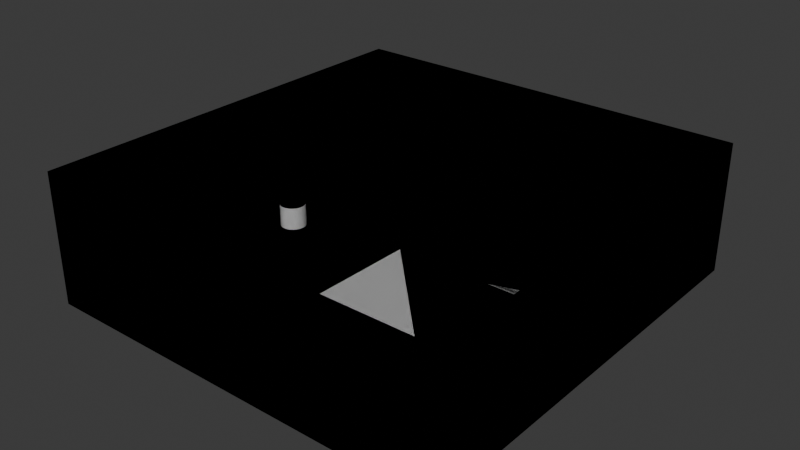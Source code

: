 # Source: MapaPrueba.blend  (saved by Blender 4.1.24; exported with 4.5.12 LTS)
import bpy
from mathutils import Matrix  # noqa: F401  (used for matrix-valued properties, if any)

bpy.ops.wm.read_factory_settings(use_empty=True)
scene = bpy.context.scene
scene.name = 'Scene'

# ---- collections
col_collection = bpy.data.collections.new('Collection'); scene.collection.children.link(col_collection)

# ---- materials (node trees are filled in below, after node groups)
mat_material = bpy.data.materials.new('Material')
mat_material.alpha_threshold = 0.0
mat_material.use_transparent_shadow = False
mat_material.roughness = 0.5
mat_material.line_color = (0.0, 0.0, 0.0, 1.0)

# ---- material node trees
mat_material.use_nodes = True; mat_material.node_tree.nodes.clear()
_N = mat_material.node_tree.nodes; _L = mat_material.node_tree.links
n0 = _N.new('ShaderNodeOutputMaterial'); n0.name = 'Material Output'; n0.location = (300, 300)
n1 = _N.new('ShaderNodeBsdfPrincipled'); n1.name = 'Principled BSDF'; n1.location = (10, 300)
n1.inputs[3].default_value = 1.45
_L.new(n1.outputs[0], n0.inputs[0])
n0.is_active_output = True

# ---- world
world_world = bpy.data.worlds.new('World'); scene.world = world_world
world_world.use_nodes = True; world_world.node_tree.nodes.clear()
_N = world_world.node_tree.nodes; _L = world_world.node_tree.links
n0 = _N.new('ShaderNodeOutputWorld'); n0.name = 'World Output'; n0.location = (300, 300)
n1 = _N.new('ShaderNodeBackground'); n1.name = 'Background'; n1.location = (10, 300)
n1.inputs[0].default_value = (0.05088, 0.05088, 0.05088, 1.0)
_L.new(n1.outputs[0], n0.inputs[0])
n0.is_active_output = True
world_world.color = (0.05088, 0.05088, 0.05088)
world_world.use_sun_shadow = False
world_world.sun_shadow_jitter_overblur = 0.0

# ---- meshes
me_cube_001 = bpy.data.meshes.new('Cube.001')
me_cube_001.from_pydata([(-2.206, -2.206, -2.206), (-2.206, -2.206, 2.206), (-2.206, 2.206, -2.206), (-2.206, 2.206, 2.206), (2.206, -2.206, -2.206), (2.206, -2.206, 2.206), (2.206, 2.206, -2.206), (2.206, 2.206, 2.206), (-23.67, 66.72, 27.77), (-23.67, 66.72, -1.951), (-23.67, -30.84, 27.77), (-23.67, -30.84, -1.951), (71.66, 66.72, 27.77), (71.66, 66.72, -1.951), (71.66, -30.84, 27.77), (71.66, -30.84, -1.951), (71.66, 17.94, -1.951), (23.99, 66.72, -1.951), (23.99, -30.84, -1.951), (-23.67, 17.94, -1.951), (23.99, 17.94, -1.951), (71.66, 17.94, 6.962), (71.66, -30.84, 6.962), (23.99, -30.84, 6.962), (23.99, 17.94, 6.962), (-23.67, 42.33, -1.951), (0.1589, 66.72, -1.951), (23.99, 42.33, -1.951), (0.1589, 17.94, -1.951), (0.1589, 42.33, -1.951), (12.08, 66.72, -1.951), (23.99, 54.53, -1.951), (0.1589, 54.53, -1.951), (12.08, 42.33, -1.951), (12.08, 54.53, -1.951), (23.99, 54.53, 0.4899), (23.99, 42.33, 0.4899), (12.08, 42.33, 0.4899), (12.08, 54.53, 0.4899), (46.37, 17.94, -2.23), (46.37, 17.94, 6.977), (46.37, 33.98, -2.23), (24.0, -21.3, -1.981), (62.41, 17.94, -2.23), (62.41, 17.94, 6.977), (62.41, 33.98, -2.23), (23.74, -21.34, 7.094), (7.446, -21.3, -1.981), (24.0, -13.52, -1.981), (23.74, -13.49, 7.094), (7.446, -13.52, -1.981), (-13.62, 27.37, -2.581), (-13.62, 27.37, 3.455), (-13.03, 27.31, -2.581), (-13.03, 27.31, 3.455), (-12.46, 27.14, -2.581), (-12.46, 27.14, 3.455), (-11.94, 26.86, -2.581), (-11.94, 26.86, 3.455), (-11.48, 26.48, -2.581), (-11.48, 26.48, 3.455), (-11.11, 26.03, -2.581), (-11.11, 26.03, 3.455), (-10.83, 25.5, -2.581), (-10.83, 25.5, 3.455), (-10.66, 24.94, -2.581), (-10.66, 24.94, 3.455), (-10.6, 24.35, -2.581), (-10.6, 24.35, 3.455), (-10.66, 23.76, -2.581), (-10.66, 23.76, 3.455), (-10.83, 23.19, -2.581), (-10.83, 23.19, 3.455), (-11.11, 22.67, -2.581), (-11.11, 22.67, 3.455), (-11.48, 22.21, -2.581), (-11.48, 22.21, 3.455), (-11.94, 21.84, -2.581), (-11.94, 21.84, 3.455), (-12.46, 21.56, -2.581), (-12.46, 21.56, 3.455), (-13.03, 21.39, -2.581), (-13.03, 21.39, 3.455), (-13.62, 21.33, -2.581), (-13.62, 21.33, 3.455), (-14.21, 21.39, -2.581), (-14.21, 21.39, 3.455), (-14.77, 21.56, -2.581), (-14.77, 21.56, 3.455), (-15.29, 21.84, -2.581), (-15.29, 21.84, 3.455), (-15.75, 22.21, -2.581), (-15.75, 22.21, 3.455), (-16.13, 22.67, -2.581), (-16.13, 22.67, 3.455), (-16.41, 23.19, -2.581), (-16.41, 23.19, 3.455), (-16.58, 23.76, -2.581), (-16.58, 23.76, 3.455), (-16.64, 24.35, -2.581), (-16.64, 24.35, 3.455), (-16.58, 24.94, -2.581), (-16.58, 24.94, 3.455), (-16.41, 25.5, -2.581), (-16.41, 25.5, 3.455), (-16.13, 26.03, -2.581), (-16.13, 26.03, 3.455), (-15.75, 26.48, -2.581), (-15.75, 26.48, 3.455), (-15.29, 26.86, -2.581), (-15.29, 26.86, 3.455), (-14.77, 27.14, -2.581), (-14.77, 27.14, 3.455), (-14.21, 27.31, -2.581), (-14.21, 27.31, 3.455)], [], [(0, 1, 3, 2), (2, 3, 7, 6), (6, 7, 5, 4), (4, 5, 1, 0), (2, 6, 4, 0), (7, 3, 1, 5), (15, 16, 21, 22), (11, 10, 14, 15, 18), (15, 14, 12, 13, 16), (20, 28, 19, 11, 18), (9, 8, 10, 11, 19, 25), (13, 12, 8, 9, 26, 30, 17), (13, 17, 31, 27, 20, 16), (29, 25, 19, 28), (21, 24, 49, 46, 23, 22), (16, 20, 24, 21), (20, 18, 23, 46, 49, 24), (18, 15, 22, 23), (27, 33, 29, 28, 20), (34, 32, 29, 33), (26, 9, 25, 29, 32), (33, 27, 36, 37), (17, 30, 34, 31), (30, 26, 32, 34), (35, 38, 37, 36), (27, 31, 35, 36), (31, 34, 38, 35), (34, 33, 37, 38), (39, 40, 41), (42, 46, 47), (45, 44, 43), (43, 44, 40, 39), (41, 45, 43, 39), (45, 41, 40, 44), (50, 49, 48), (48, 49, 46, 42), (47, 50, 48, 42), (50, 47, 46, 49), (51, 52, 54, 53), (53, 54, 56, 55), (55, 56, 58, 57), (57, 58, 60, 59), (59, 60, 62, 61), (61, 62, 64, 63), (63, 64, 66, 65), (65, 66, 68, 67), (67, 68, 70, 69), (69, 70, 72, 71), (71, 72, 74, 73), (73, 74, 76, 75), (75, 76, 78, 77), (77, 78, 80, 79), (79, 80, 82, 81), (81, 82, 84, 83), (83, 84, 86, 85), (85, 86, 88, 87), (87, 88, 90, 89), (89, 90, 92, 91), (91, 92, 94, 93), (93, 94, 96, 95), (95, 96, 98, 97), (97, 98, 100, 99), (99, 100, 102, 101), (101, 102, 104, 103), (103, 104, 106, 105), (105, 106, 108, 107), (107, 108, 110, 109), (109, 110, 112, 111), (54, 52, 114, 112, 110, 108, 106, 104, 102, 100, 98, 96, 94, 92, 90, 88, 86, 84, 82, 80, 78, 76, 74, 72, 70, 68, 66, 64, 62, 60, 58, 56), (111, 112, 114, 113), (113, 114, 52, 51), (51, 53, 55, 57, 59, 61, 63, 65, 67, 69, 71, 73, 75, 77, 79, 81, 83, 85, 87, 89, 91, 93, 95, 97, 99, 101, 103, 105, 107, 109, 111, 113)])
_uv = me_cube_001.uv_layers.new(name='UVMap')
_uv.uv.foreach_set('vector', [0.375, 0.0, 0.625, 0.0, 0.625, 0.25, 0.375, 0.25, 0.375, 0.25, 0.625, 0.25, 0.625, 0.5, 0.375, 0.5, 0.375, 0.5, 0.625, 0.5, 0.625, 0.75, 0.375, 0.75, 0.375, 0.75, 0.625, 0.75, 0.625, 1.0, 0.375, 1.0, 0.125, 0.5, 0.375, 0.5, 0.375, 0.75, 0.125, 0.75, 0.625, 0.5, 0.875, 0.5, 0.875, 0.75, 0.625, 0.75, 0.375, 0.0, 0.375, 0.125, 0.375, 0.125, 0.375, 0.0, 0.375, 0.75, 0.625, 0.75, 0.625, 1.0, 0.375, 1.0, 0.375, 0.875, 0.375, 0.0, 0.625, 0.0, 0.625, 0.25, 0.375, 0.25, 0.375, 0.125, 0.25, 0.625, 0.3125, 0.625, 0.375, 0.625, 0.375, 0.75, 0.25, 0.75, 0.375, 0.5, 0.625, 0.5, 0.625, 0.75, 0.375, 0.75, 0.375, 0.625, 0.375, 0.5625, 0.375, 0.25, 0.625, 0.25, 0.625, 0.5, 0.375, 0.5, 0.375, 0.4375, 0.375, 0.4062, 0.375, 0.375, 0.125, 0.5, 0.25, 0.5, 0.25, 0.5312, 0.25, 0.5625, 0.25, 0.625, 0.125, 0.625, 0.3125, 0.5625, 0.375, 0.5625, 0.375, 0.625, 0.3125, 0.625, 0.125, 0.625, 0.25, 0.625, 0.25, 0.7054, 0.25, 0.7258, 0.25, 0.75, 0.125, 0.75, 0.125, 0.625, 0.25, 0.625, 0.25, 0.625, 0.125, 0.625, 0.25, 0.625, 0.25, 0.75, 0.25, 0.75, 0.25, 0.7258, 0.25, 0.7054, 0.25, 0.625, 0.375, 0.875, 0.375, 1.0, 0.375, 1.0, 0.375, 0.875, 0.25, 0.5625, 0.2812, 0.5625, 0.3125, 0.5625, 0.3125, 0.625, 0.25, 0.625, 0.2812, 0.5312, 0.3125, 0.5312, 0.3125, 0.5625, 0.2812, 0.5625, 0.3125, 0.5, 0.375, 0.5, 0.375, 0.5625, 0.3125, 0.5625, 0.3125, 0.5312, 0.2812, 0.5625, 0.25, 0.5625, 0.25, 0.5625, 0.2812, 0.5625, 0.25, 0.5, 0.2812, 0.5, 0.2812, 0.5312, 0.25, 0.5312, 0.2812, 0.5, 0.3125, 0.5, 0.3125, 0.5312, 0.2812, 0.5312, 0.25, 0.5312, 0.2812, 0.5312, 0.2812, 0.5625, 0.25, 0.5625, 0.25, 0.5625, 0.25, 0.5312, 0.25, 0.5312, 0.25, 0.5625, 0.25, 0.5312, 0.2812, 0.5312, 0.2812, 0.5312, 0.25, 0.5312, 0.2812, 0.5312, 0.2812, 0.5625, 0.2812, 0.5625, 0.2812, 0.5312, 0.375, 0.0, 0.625, 0.0, 0.375, 0.25, 0.375, 0.0, 0.625, 0.0, 0.375, 0.25, 0.625, 0.5, 0.625, 0.75, 0.375, 0.75, 0.375, 0.75, 0.625, 0.75, 0.625, 1.0, 0.375, 1.0, 0.125, 0.5, 0.375, 0.5, 0.375, 0.75, 0.125, 0.75, 0.625, 0.5, 0.875, 0.5, 0.875, 0.75, 0.625, 0.75, 0.625, 0.5, 0.625, 0.75, 0.375, 0.75, 0.375, 0.75, 0.625, 0.75, 0.625, 1.0, 0.375, 1.0, 0.125, 0.5, 0.375, 0.5, 0.375, 0.75, 0.125, 0.75, 0.625, 0.5, 0.875, 0.5, 0.875, 0.75, 0.625, 0.75, 1.0, 0.5, 1.0, 1.0, 0.9688, 1.0, 0.9688, 0.5, 0.9688, 0.5, 0.9688, 1.0, 0.9375, 1.0, 0.9375, 0.5, 0.9375, 0.5, 0.9375, 1.0, 0.9062, 1.0, 0.9062, 0.5, 0.9062, 0.5, 0.9062, 1.0, 0.875, 1.0, 0.875, 0.5, 0.875, 0.5, 0.875, 1.0, 0.8438, 1.0, 0.8438, 0.5, 0.8438, 0.5, 0.8438, 1.0, 0.8125, 1.0, 0.8125, 0.5, 0.8125, 0.5, 0.8125, 1.0, 0.7812, 1.0, 0.7812, 0.5, 0.7812, 0.5, 0.7812, 1.0, 0.75, 1.0, 0.75, 0.5, 0.75, 0.5, 0.75, 1.0, 0.7188, 1.0, 0.7188, 0.5, 0.7188, 0.5, 0.7188, 1.0, 0.6875, 1.0, 0.6875, 0.5, 0.6875, 0.5, 0.6875, 1.0, 0.6562, 1.0, 0.6562, 0.5, 0.6562, 0.5, 0.6562, 1.0, 0.625, 1.0, 0.625, 0.5, 0.625, 0.5, 0.625, 1.0, 0.5938, 1.0, 0.5938, 0.5, 0.5938, 0.5, 0.5938, 1.0, 0.5625, 1.0, 0.5625, 0.5, 0.5625, 0.5, 0.5625, 1.0, 0.5312, 1.0, 0.5312, 0.5, 0.5312, 0.5, 0.5312, 1.0, 0.5, 1.0, 0.5, 0.5, 0.5, 0.5, 0.5, 1.0, 0.4688, 1.0, 0.4688, 0.5, 0.4688, 0.5, 0.4688, 1.0, 0.4375, 1.0, 0.4375, 0.5, 0.4375, 0.5, 0.4375, 1.0, 0.4062, 1.0, 0.4062, 0.5, 0.4062, 0.5, 0.4062, 1.0, 0.375, 1.0, 0.375, 0.5, 0.375, 0.5, 0.375, 1.0, 0.3438, 1.0, 0.3438, 0.5, 0.3438, 0.5, 0.3438, 1.0, 0.3125, 1.0, 0.3125, 0.5, 0.3125, 0.5, 0.3125, 1.0, 0.2812, 1.0, 0.2812, 0.5, 0.2812, 0.5, 0.2812, 1.0, 0.25, 1.0, 0.25, 0.5, 0.25, 0.5, 0.25, 1.0, 0.2188, 1.0, 0.2188, 0.5, 0.2188, 0.5, 0.2188, 1.0, 0.1875, 1.0, 0.1875, 0.5, 0.1875, 0.5, 0.1875, 1.0, 0.1562, 1.0, 0.1562, 0.5, 0.1562, 0.5, 0.1562, 1.0, 0.125, 1.0, 0.125, 0.5, 0.125, 0.5, 0.125, 1.0, 0.09375, 1.0, 0.09375, 0.5, 0.09375, 0.5, 0.09375, 1.0, 0.0625, 1.0, 0.0625, 0.5, 0.2968, 0.4854, 0.25, 0.49, 0.2032, 0.4854, 0.1582, 0.4717, 0.1167, 0.4496, 0.08029, 0.4197, 0.05045, 0.3833, 0.02827, 0.3418, 0.01461, 0.2968, 0.01, 0.25, 0.01461, 0.2032, 0.02827, 0.1582, 0.05045, 0.1167, 0.08029, 0.08029, 0.1167, 0.05045, 0.1582, 0.02827, 0.2032, 0.01461, 0.25, 0.01, 0.2968, 0.01461, 0.3418, 0.02827, 0.3833, 0.05045, 0.4197, 0.08029, 0.4496, 0.1167, 0.4717, 0.1582, 0.4854, 0.2032, 0.49, 0.25, 0.4854, 0.2968, 0.4717, 0.3418, 0.4496, 0.3833, 0.4197, 0.4197, 0.3833, 0.4496, 0.3418, 0.4717, 0.0625, 0.5, 0.0625, 1.0, 0.03125, 1.0, 0.03125, 0.5, 0.03125, 0.5, 0.03125, 1.0, 0.0, 1.0, 0.0, 0.5, 0.75, 0.49, 0.7968, 0.4854, 0.8418, 0.4717, 0.8833, 0.4496, 0.9197, 0.4197, 0.9496, 0.3833, 0.9717, 0.3418, 0.9854, 0.2968, 0.99, 0.25, 0.9854, 0.2032, 0.9717, 0.1582, 0.9496, 0.1167, 0.9197, 0.08029, 0.8833, 0.05045, 0.8418, 0.02827, 0.7968, 0.01461, 0.75, 0.01, 0.7032, 0.01461, 0.6582, 0.02827, 0.6167, 0.05045, 0.5803, 0.08029, 0.5504, 0.1167, 0.5283, 0.1582, 0.5146, 0.2032, 0.51, 0.25, 0.5146, 0.2968, 0.5283, 0.3418, 0.5504, 0.3833, 0.5803, 0.4197, 0.6167, 0.4496, 0.6582, 0.4717, 0.7032, 0.4854])
me_cube_001.materials.append(mat_material)
me_cube_001.update()
me_cube_002 = bpy.data.meshes.new('Cube.002')
me_cube_002.from_pydata([(-2.206, -2.206, -2.206), (-2.206, -2.206, 2.206), (-2.206, 2.206, -2.206), (-2.206, 2.206, 2.206), (2.206, -2.206, -2.206), (2.206, -2.206, 2.206), (2.206, 2.206, -2.206), (2.206, 2.206, 2.206), (-23.67, 66.72, 27.77), (-23.67, 66.72, -1.951), (-23.67, -30.84, 27.77), (-23.67, -30.84, -1.951), (71.66, 66.72, 27.77), (71.66, 66.72, -1.951), (71.66, -30.84, 27.77), (71.66, -30.84, -1.951), (71.66, 17.94, -1.951), (23.99, 66.72, -1.951), (23.99, -30.84, -1.951), (-23.67, 17.94, -1.951), (23.99, 17.94, -1.951), (71.66, 17.94, 6.962), (71.66, -30.84, 6.962), (23.99, -30.84, 6.962), (23.99, 17.94, 6.962), (-23.67, 42.33, -1.951), (0.1589, 66.72, -1.951), (23.99, 42.33, -1.951), (0.1589, 17.94, -1.951), (0.1589, 42.33, -1.951), (12.08, 66.72, -1.951), (23.99, 54.53, -1.951), (0.1589, 54.53, -1.951), (12.08, 42.33, -1.951), (12.08, 54.53, -1.951), (23.99, 54.53, 0.4899), (23.99, 42.33, 0.4899), (12.08, 42.33, 0.4899), (12.08, 54.53, 0.4899), (46.37, 17.94, -2.23), (46.37, 17.94, 6.977), (46.37, 33.98, -2.23), (24.0, -21.3, -1.981), (62.41, 17.94, -2.23), (62.41, 17.94, 6.977), (62.41, 33.98, -2.23), (23.74, -21.34, 7.094), (7.446, -21.3, -1.981), (24.0, -13.52, -1.981), (23.74, -13.49, 7.094), (7.446, -13.52, -1.981), (-13.62, 27.37, -2.581), (-13.62, 27.37, 3.455), (-13.03, 27.31, -2.581), (-13.03, 27.31, 3.455), (-12.46, 27.14, -2.581), (-12.46, 27.14, 3.455), (-11.94, 26.86, -2.581), (-11.94, 26.86, 3.455), (-11.48, 26.48, -2.581), (-11.48, 26.48, 3.455), (-11.11, 26.03, -2.581), (-11.11, 26.03, 3.455), (-10.83, 25.5, -2.581), (-10.83, 25.5, 3.455), (-10.66, 24.94, -2.581), (-10.66, 24.94, 3.455), (-10.6, 24.35, -2.581), (-10.6, 24.35, 3.455), (-10.66, 23.76, -2.581), (-10.66, 23.76, 3.455), (-10.83, 23.19, -2.581), (-10.83, 23.19, 3.455), (-11.11, 22.67, -2.581), (-11.11, 22.67, 3.455), (-11.48, 22.21, -2.581), (-11.48, 22.21, 3.455), (-11.94, 21.84, -2.581), (-11.94, 21.84, 3.455), (-12.46, 21.56, -2.581), (-12.46, 21.56, 3.455), (-13.03, 21.39, -2.581), (-13.03, 21.39, 3.455), (-13.62, 21.33, -2.581), (-13.62, 21.33, 3.455), (-14.21, 21.39, -2.581), (-14.21, 21.39, 3.455), (-14.77, 21.56, -2.581), (-14.77, 21.56, 3.455), (-15.29, 21.84, -2.581), (-15.29, 21.84, 3.455), (-15.75, 22.21, -2.581), (-15.75, 22.21, 3.455), (-16.13, 22.67, -2.581), (-16.13, 22.67, 3.455), (-16.41, 23.19, -2.581), (-16.41, 23.19, 3.455), (-16.58, 23.76, -2.581), (-16.58, 23.76, 3.455), (-16.64, 24.35, -2.581), (-16.64, 24.35, 3.455), (-16.58, 24.94, -2.581), (-16.58, 24.94, 3.455), (-16.41, 25.5, -2.581), (-16.41, 25.5, 3.455), (-16.13, 26.03, -2.581), (-16.13, 26.03, 3.455), (-15.75, 26.48, -2.581), (-15.75, 26.48, 3.455), (-15.29, 26.86, -2.581), (-15.29, 26.86, 3.455), (-14.77, 27.14, -2.581), (-14.77, 27.14, 3.455), (-14.21, 27.31, -2.581), (-14.21, 27.31, 3.455)], [], [(0, 1, 3, 2), (2, 3, 7, 6), (6, 7, 5, 4), (4, 5, 1, 0), (2, 6, 4, 0), (7, 3, 1, 5), (15, 16, 21, 22), (11, 10, 14, 15, 18), (15, 14, 12, 13, 16), (20, 28, 19, 11, 18), (9, 8, 10, 11, 19, 25), (13, 12, 8, 9, 26, 30, 17), (13, 17, 31, 27, 20, 16), (29, 25, 19, 28), (21, 24, 49, 46, 23, 22), (16, 20, 24, 21), (20, 18, 23, 46, 49, 24), (18, 15, 22, 23), (27, 33, 29, 28, 20), (34, 32, 29, 33), (26, 9, 25, 29, 32), (33, 27, 36, 37), (17, 30, 34, 31), (30, 26, 32, 34), (35, 38, 37, 36), (27, 31, 35, 36), (31, 34, 38, 35), (34, 33, 37, 38), (39, 40, 41), (42, 46, 47), (45, 44, 43), (43, 44, 40, 39), (41, 45, 43, 39), (45, 41, 40, 44), (50, 49, 48), (48, 49, 46, 42), (47, 50, 48, 42), (50, 47, 46, 49), (51, 52, 54, 53), (53, 54, 56, 55), (55, 56, 58, 57), (57, 58, 60, 59), (59, 60, 62, 61), (61, 62, 64, 63), (63, 64, 66, 65), (65, 66, 68, 67), (67, 68, 70, 69), (69, 70, 72, 71), (71, 72, 74, 73), (73, 74, 76, 75), (75, 76, 78, 77), (77, 78, 80, 79), (79, 80, 82, 81), (81, 82, 84, 83), (83, 84, 86, 85), (85, 86, 88, 87), (87, 88, 90, 89), (89, 90, 92, 91), (91, 92, 94, 93), (93, 94, 96, 95), (95, 96, 98, 97), (97, 98, 100, 99), (99, 100, 102, 101), (101, 102, 104, 103), (103, 104, 106, 105), (105, 106, 108, 107), (107, 108, 110, 109), (109, 110, 112, 111), (54, 52, 114, 112, 110, 108, 106, 104, 102, 100, 98, 96, 94, 92, 90, 88, 86, 84, 82, 80, 78, 76, 74, 72, 70, 68, 66, 64, 62, 60, 58, 56), (111, 112, 114, 113), (113, 114, 52, 51), (51, 53, 55, 57, 59, 61, 63, 65, 67, 69, 71, 73, 75, 77, 79, 81, 83, 85, 87, 89, 91, 93, 95, 97, 99, 101, 103, 105, 107, 109, 111, 113)])
_uv = me_cube_002.uv_layers.new(name='UVMap')
_uv.uv.foreach_set('vector', [0.375, 0.0, 0.625, 0.0, 0.625, 0.25, 0.375, 0.25, 0.375, 0.25, 0.625, 0.25, 0.625, 0.5, 0.375, 0.5, 0.375, 0.5, 0.625, 0.5, 0.625, 0.75, 0.375, 0.75, 0.375, 0.75, 0.625, 0.75, 0.625, 1.0, 0.375, 1.0, 0.125, 0.5, 0.375, 0.5, 0.375, 0.75, 0.125, 0.75, 0.625, 0.5, 0.875, 0.5, 0.875, 0.75, 0.625, 0.75, 0.375, 0.0, 0.375, 0.125, 0.375, 0.125, 0.375, 0.0, 0.375, 0.75, 0.625, 0.75, 0.625, 1.0, 0.375, 1.0, 0.375, 0.875, 0.375, 0.0, 0.625, 0.0, 0.625, 0.25, 0.375, 0.25, 0.375, 0.125, 0.25, 0.625, 0.3125, 0.625, 0.375, 0.625, 0.375, 0.75, 0.25, 0.75, 0.375, 0.5, 0.625, 0.5, 0.625, 0.75, 0.375, 0.75, 0.375, 0.625, 0.375, 0.5625, 0.375, 0.25, 0.625, 0.25, 0.625, 0.5, 0.375, 0.5, 0.375, 0.4375, 0.375, 0.4062, 0.375, 0.375, 0.125, 0.5, 0.25, 0.5, 0.25, 0.5312, 0.25, 0.5625, 0.25, 0.625, 0.125, 0.625, 0.3125, 0.5625, 0.375, 0.5625, 0.375, 0.625, 0.3125, 0.625, 0.125, 0.625, 0.25, 0.625, 0.25, 0.7054, 0.25, 0.7258, 0.25, 0.75, 0.125, 0.75, 0.125, 0.625, 0.25, 0.625, 0.25, 0.625, 0.125, 0.625, 0.25, 0.625, 0.25, 0.75, 0.25, 0.75, 0.25, 0.7258, 0.25, 0.7054, 0.25, 0.625, 0.375, 0.875, 0.375, 1.0, 0.375, 1.0, 0.375, 0.875, 0.25, 0.5625, 0.2812, 0.5625, 0.3125, 0.5625, 0.3125, 0.625, 0.25, 0.625, 0.2812, 0.5312, 0.3125, 0.5312, 0.3125, 0.5625, 0.2812, 0.5625, 0.3125, 0.5, 0.375, 0.5, 0.375, 0.5625, 0.3125, 0.5625, 0.3125, 0.5312, 0.2812, 0.5625, 0.25, 0.5625, 0.25, 0.5625, 0.2812, 0.5625, 0.25, 0.5, 0.2812, 0.5, 0.2812, 0.5312, 0.25, 0.5312, 0.2812, 0.5, 0.3125, 0.5, 0.3125, 0.5312, 0.2812, 0.5312, 0.25, 0.5312, 0.2812, 0.5312, 0.2812, 0.5625, 0.25, 0.5625, 0.25, 0.5625, 0.25, 0.5312, 0.25, 0.5312, 0.25, 0.5625, 0.25, 0.5312, 0.2812, 0.5312, 0.2812, 0.5312, 0.25, 0.5312, 0.2812, 0.5312, 0.2812, 0.5625, 0.2812, 0.5625, 0.2812, 0.5312, 0.375, 0.0, 0.625, 0.0, 0.375, 0.25, 0.375, 0.0, 0.625, 0.0, 0.375, 0.25, 0.625, 0.5, 0.625, 0.75, 0.375, 0.75, 0.375, 0.75, 0.625, 0.75, 0.625, 1.0, 0.375, 1.0, 0.125, 0.5, 0.375, 0.5, 0.375, 0.75, 0.125, 0.75, 0.625, 0.5, 0.875, 0.5, 0.875, 0.75, 0.625, 0.75, 0.625, 0.5, 0.625, 0.75, 0.375, 0.75, 0.375, 0.75, 0.625, 0.75, 0.625, 1.0, 0.375, 1.0, 0.125, 0.5, 0.375, 0.5, 0.375, 0.75, 0.125, 0.75, 0.625, 0.5, 0.875, 0.5, 0.875, 0.75, 0.625, 0.75, 1.0, 0.5, 1.0, 1.0, 0.9688, 1.0, 0.9688, 0.5, 0.9688, 0.5, 0.9688, 1.0, 0.9375, 1.0, 0.9375, 0.5, 0.9375, 0.5, 0.9375, 1.0, 0.9062, 1.0, 0.9062, 0.5, 0.9062, 0.5, 0.9062, 1.0, 0.875, 1.0, 0.875, 0.5, 0.875, 0.5, 0.875, 1.0, 0.8438, 1.0, 0.8438, 0.5, 0.8438, 0.5, 0.8438, 1.0, 0.8125, 1.0, 0.8125, 0.5, 0.8125, 0.5, 0.8125, 1.0, 0.7812, 1.0, 0.7812, 0.5, 0.7812, 0.5, 0.7812, 1.0, 0.75, 1.0, 0.75, 0.5, 0.75, 0.5, 0.75, 1.0, 0.7188, 1.0, 0.7188, 0.5, 0.7188, 0.5, 0.7188, 1.0, 0.6875, 1.0, 0.6875, 0.5, 0.6875, 0.5, 0.6875, 1.0, 0.6562, 1.0, 0.6562, 0.5, 0.6562, 0.5, 0.6562, 1.0, 0.625, 1.0, 0.625, 0.5, 0.625, 0.5, 0.625, 1.0, 0.5938, 1.0, 0.5938, 0.5, 0.5938, 0.5, 0.5938, 1.0, 0.5625, 1.0, 0.5625, 0.5, 0.5625, 0.5, 0.5625, 1.0, 0.5312, 1.0, 0.5312, 0.5, 0.5312, 0.5, 0.5312, 1.0, 0.5, 1.0, 0.5, 0.5, 0.5, 0.5, 0.5, 1.0, 0.4688, 1.0, 0.4688, 0.5, 0.4688, 0.5, 0.4688, 1.0, 0.4375, 1.0, 0.4375, 0.5, 0.4375, 0.5, 0.4375, 1.0, 0.4062, 1.0, 0.4062, 0.5, 0.4062, 0.5, 0.4062, 1.0, 0.375, 1.0, 0.375, 0.5, 0.375, 0.5, 0.375, 1.0, 0.3438, 1.0, 0.3438, 0.5, 0.3438, 0.5, 0.3438, 1.0, 0.3125, 1.0, 0.3125, 0.5, 0.3125, 0.5, 0.3125, 1.0, 0.2812, 1.0, 0.2812, 0.5, 0.2812, 0.5, 0.2812, 1.0, 0.25, 1.0, 0.25, 0.5, 0.25, 0.5, 0.25, 1.0, 0.2188, 1.0, 0.2188, 0.5, 0.2188, 0.5, 0.2188, 1.0, 0.1875, 1.0, 0.1875, 0.5, 0.1875, 0.5, 0.1875, 1.0, 0.1562, 1.0, 0.1562, 0.5, 0.1562, 0.5, 0.1562, 1.0, 0.125, 1.0, 0.125, 0.5, 0.125, 0.5, 0.125, 1.0, 0.09375, 1.0, 0.09375, 0.5, 0.09375, 0.5, 0.09375, 1.0, 0.0625, 1.0, 0.0625, 0.5, 0.2968, 0.4854, 0.25, 0.49, 0.2032, 0.4854, 0.1582, 0.4717, 0.1167, 0.4496, 0.08029, 0.4197, 0.05045, 0.3833, 0.02827, 0.3418, 0.01461, 0.2968, 0.01, 0.25, 0.01461, 0.2032, 0.02827, 0.1582, 0.05045, 0.1167, 0.08029, 0.08029, 0.1167, 0.05045, 0.1582, 0.02827, 0.2032, 0.01461, 0.25, 0.01, 0.2968, 0.01461, 0.3418, 0.02827, 0.3833, 0.05045, 0.4197, 0.08029, 0.4496, 0.1167, 0.4717, 0.1582, 0.4854, 0.2032, 0.49, 0.25, 0.4854, 0.2968, 0.4717, 0.3418, 0.4496, 0.3833, 0.4197, 0.4197, 0.3833, 0.4496, 0.3418, 0.4717, 0.0625, 0.5, 0.0625, 1.0, 0.03125, 1.0, 0.03125, 0.5, 0.03125, 0.5, 0.03125, 1.0, 0.0, 1.0, 0.0, 0.5, 0.75, 0.49, 0.7968, 0.4854, 0.8418, 0.4717, 0.8833, 0.4496, 0.9197, 0.4197, 0.9496, 0.3833, 0.9717, 0.3418, 0.9854, 0.2968, 0.99, 0.25, 0.9854, 0.2032, 0.9717, 0.1582, 0.9496, 0.1167, 0.9197, 0.08029, 0.8833, 0.05045, 0.8418, 0.02827, 0.7968, 0.01461, 0.75, 0.01, 0.7032, 0.01461, 0.6582, 0.02827, 0.6167, 0.05045, 0.5803, 0.08029, 0.5504, 0.1167, 0.5283, 0.1582, 0.5146, 0.2032, 0.51, 0.25, 0.5146, 0.2968, 0.5283, 0.3418, 0.5504, 0.3833, 0.5803, 0.4197, 0.6167, 0.4496, 0.6582, 0.4717, 0.7032, 0.4854])
me_cube_002.materials.append(mat_material)
me_cube_002.update()

# ---- objects
ob_cube = bpy.data.objects.new('Cube', me_cube_001)
ob_cube_col = bpy.data.objects.new('Cube-col', me_cube_002)

# ---- transforms, parenting, visibility, modifiers, constraints
ob_cube.location = (-18.22, -22.21, 1.045)
ob_cube_col.parent = ob_cube
ob_cube_col.matrix_parent_inverse = Matrix(((1.0, -0.0, 0.0, 18.22), (-0.0, 1.0, -0.0, 22.21), (-0.0, 0.0, 1.0, -1.045), (-0.0, 0.0, -0.0, 1.0)))
ob_cube_col.location = (-18.22, -22.21, 1.045)

# ---- collection membership
col_collection.objects.link(ob_cube)
col_collection.objects.link(ob_cube_col)

# ---- scene / render settings (as saved in the file)
scene.frame_start = 1; scene.frame_end = 250; scene.frame_set(1)
scene.render.engine = 'BLENDER_EEVEE_NEXT'
scene.cycles.sampling_pattern = 'TABULATED_SOBOL'
scene.eevee.ray_tracing_options.trace_max_roughness = 0.0
bpy.context.view_layer.update()

# ---- added for rendering (the .blend has no active camera and no usable light): camera, sun
cam_auto = bpy.data.cameras.new('AutoCamera')
cam_auto.lens = 50.0
cam_auto.sensor_width = 36.0
cam_auto.clip_end = 2269.13
ob_auto_camera = bpy.data.objects.new('AutoCamera', cam_auto)
scene.collection.objects.link(ob_auto_camera)
ob_auto_camera.location = (135.069, -159.418, 117.075)
ob_auto_camera.rotation_euler = (1.09748, -7.21219e-08, 0.694738)
scene.camera = ob_auto_camera
light_auto_sun = bpy.data.lights.new('AutoSun', 'SUN')
light_auto_sun.energy = 3.0
light_auto_sun.angle = 0.0523599
ob_auto_sun = bpy.data.objects.new('AutoSun', light_auto_sun)
scene.collection.objects.link(ob_auto_sun)
ob_auto_sun.rotation_euler = (0.872665, 0.174533, 0.523599)
bpy.context.view_layer.update()

